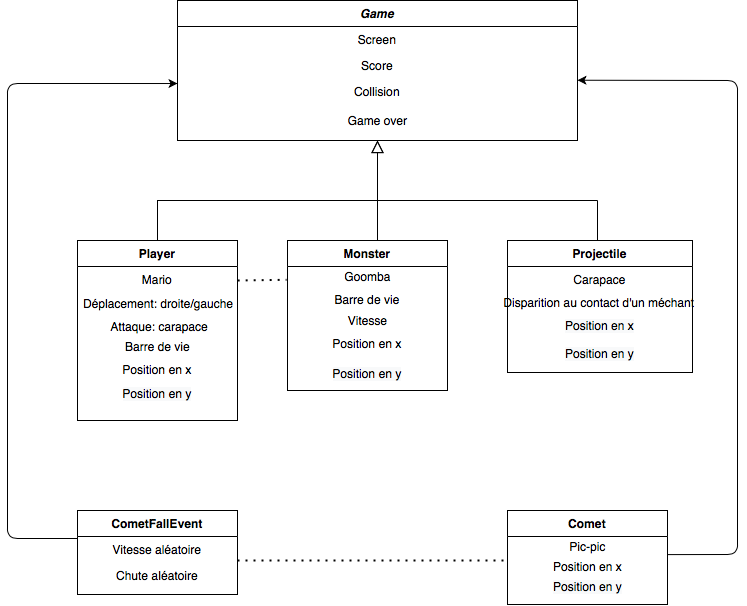

The diagram above was exported from draw.io. Its source (the exported page's mxGraphModel, read from the mxfile embedded in the PNG):
<mxGraphModel dx="1055" dy="722" grid="1" gridSize="10" guides="1" tooltips="1" connect="1" arrows="1" fold="1" page="1" pageScale="1" pageWidth="827" pageHeight="1169" math="0" shadow="0">
  <root>
    <mxCell id="WIyWlLk6GJQsqaUBKTNV-0" />
    <mxCell id="WIyWlLk6GJQsqaUBKTNV-1" parent="WIyWlLk6GJQsqaUBKTNV-0" />
    <mxCell id="zkfFHV4jXpPFQw0GAbJ--0" value="Game" style="swimlane;fontStyle=3;align=center;verticalAlign=top;childLayout=stackLayout;horizontal=1;startSize=26;horizontalStack=0;resizeParent=1;resizeLast=0;collapsible=1;marginBottom=0;rounded=0;shadow=0;strokeWidth=1;" parent="WIyWlLk6GJQsqaUBKTNV-1" vertex="1">
      <mxGeometry x="220" y="120" width="400" height="140" as="geometry">
        <mxRectangle x="230" y="140" width="160" height="26" as="alternateBounds" />
      </mxGeometry>
    </mxCell>
    <mxCell id="zkfFHV4jXpPFQw0GAbJ--3" value="Screen" style="text;align=center;verticalAlign=top;spacingLeft=4;spacingRight=4;overflow=hidden;rotatable=0;points=[[0,0.5],[1,0.5]];portConstraint=eastwest;rounded=0;shadow=0;html=0;" parent="zkfFHV4jXpPFQw0GAbJ--0" vertex="1">
      <mxGeometry y="26" width="400" height="26" as="geometry" />
    </mxCell>
    <mxCell id="zkfFHV4jXpPFQw0GAbJ--1" value="Score" style="text;align=center;verticalAlign=top;spacingLeft=4;spacingRight=4;overflow=hidden;rotatable=0;points=[[0,0.5],[1,0.5]];portConstraint=eastwest;" parent="zkfFHV4jXpPFQw0GAbJ--0" vertex="1">
      <mxGeometry y="52" width="400" height="26" as="geometry" />
    </mxCell>
    <mxCell id="zkfFHV4jXpPFQw0GAbJ--2" value="Collision" style="text;align=center;verticalAlign=top;spacingLeft=4;spacingRight=4;overflow=hidden;rotatable=0;points=[[0,0.5],[1,0.5]];portConstraint=eastwest;rounded=0;shadow=0;html=0;" parent="zkfFHV4jXpPFQw0GAbJ--0" vertex="1">
      <mxGeometry y="78" width="400" height="32" as="geometry" />
    </mxCell>
    <mxCell id="7u8XFqS-KNZiYWXJy6VO-44" value="Game over" style="text;html=1;align=center;verticalAlign=middle;resizable=0;points=[];autosize=1;strokeColor=none;" parent="zkfFHV4jXpPFQw0GAbJ--0" vertex="1">
      <mxGeometry y="110" width="400" height="20" as="geometry" />
    </mxCell>
    <mxCell id="zkfFHV4jXpPFQw0GAbJ--6" value="Player" style="swimlane;fontStyle=1;align=center;verticalAlign=top;childLayout=stackLayout;horizontal=1;startSize=26;horizontalStack=0;resizeParent=1;resizeLast=0;collapsible=1;marginBottom=0;rounded=0;shadow=0;strokeWidth=1;" parent="WIyWlLk6GJQsqaUBKTNV-1" vertex="1">
      <mxGeometry x="120" y="360" width="160" height="180" as="geometry">
        <mxRectangle x="130" y="380" width="160" height="26" as="alternateBounds" />
      </mxGeometry>
    </mxCell>
    <mxCell id="zkfFHV4jXpPFQw0GAbJ--7" value="Mario" style="text;align=center;verticalAlign=top;spacingLeft=4;spacingRight=4;overflow=hidden;rotatable=0;points=[[0,0.5],[1,0.5]];portConstraint=eastwest;" parent="zkfFHV4jXpPFQw0GAbJ--6" vertex="1">
      <mxGeometry y="26" width="160" height="24" as="geometry" />
    </mxCell>
    <mxCell id="zkfFHV4jXpPFQw0GAbJ--8" value="Déplacement: droite/gauche" style="text;align=left;verticalAlign=top;spacingLeft=4;spacingRight=4;overflow=hidden;rotatable=0;points=[[0,0.5],[1,0.5]];portConstraint=eastwest;rounded=0;shadow=0;html=0;" parent="zkfFHV4jXpPFQw0GAbJ--6" vertex="1">
      <mxGeometry y="50" width="160" height="26" as="geometry" />
    </mxCell>
    <mxCell id="7u8XFqS-KNZiYWXJy6VO-17" value="&amp;nbsp;Attaque: carapace" style="text;html=1;align=center;verticalAlign=middle;resizable=0;points=[];autosize=1;strokeColor=none;" parent="zkfFHV4jXpPFQw0GAbJ--6" vertex="1">
      <mxGeometry y="76" width="160" height="20" as="geometry" />
    </mxCell>
    <mxCell id="7u8XFqS-KNZiYWXJy6VO-19" value="Barre de vie" style="text;html=1;align=center;verticalAlign=middle;resizable=0;points=[];autosize=1;strokeColor=none;" parent="zkfFHV4jXpPFQw0GAbJ--6" vertex="1">
      <mxGeometry y="96" width="160" height="20" as="geometry" />
    </mxCell>
    <mxCell id="7u8XFqS-KNZiYWXJy6VO-37" value="&lt;span style=&quot;font-family: &amp;#34;helvetica&amp;#34;&quot;&gt;Position en x&lt;/span&gt;" style="text;whiteSpace=wrap;html=1;align=center;" parent="zkfFHV4jXpPFQw0GAbJ--6" vertex="1">
      <mxGeometry y="116" width="160" height="24" as="geometry" />
    </mxCell>
    <mxCell id="7u8XFqS-KNZiYWXJy6VO-39" value="&lt;span style=&quot;color: rgb(0 , 0 , 0) ; font-family: &amp;#34;helvetica&amp;#34; ; font-size: 12px ; font-style: normal ; font-weight: normal ; letter-spacing: normal ; text-indent: 0px ; text-transform: none ; word-spacing: 0px ; background-color: rgb(248 , 249 , 250) ; text-decoration: none ; display: inline ; float: none&quot;&gt;Position en y&lt;/span&gt;" style="text;whiteSpace=wrap;html=1;align=center;" parent="zkfFHV4jXpPFQw0GAbJ--6" vertex="1">
      <mxGeometry y="140" width="160" height="30" as="geometry" />
    </mxCell>
    <mxCell id="zkfFHV4jXpPFQw0GAbJ--12" value="" style="endArrow=block;endSize=10;endFill=0;shadow=0;strokeWidth=1;rounded=0;edgeStyle=elbowEdgeStyle;elbow=vertical;" parent="WIyWlLk6GJQsqaUBKTNV-1" source="zkfFHV4jXpPFQw0GAbJ--6" target="zkfFHV4jXpPFQw0GAbJ--0" edge="1">
      <mxGeometry width="160" relative="1" as="geometry">
        <mxPoint x="200" y="203" as="sourcePoint" />
        <mxPoint x="200" y="203" as="targetPoint" />
        <Array as="points">
          <mxPoint x="420" y="320" />
        </Array>
      </mxGeometry>
    </mxCell>
    <mxCell id="zkfFHV4jXpPFQw0GAbJ--13" value="Monster" style="swimlane;fontStyle=1;align=center;verticalAlign=top;childLayout=stackLayout;horizontal=1;startSize=26;horizontalStack=0;resizeParent=1;resizeLast=0;collapsible=1;marginBottom=0;rounded=0;shadow=0;strokeWidth=1;" parent="WIyWlLk6GJQsqaUBKTNV-1" vertex="1">
      <mxGeometry x="330" y="360" width="160" height="150" as="geometry">
        <mxRectangle x="340" y="380" width="170" height="26" as="alternateBounds" />
      </mxGeometry>
    </mxCell>
    <mxCell id="7u8XFqS-KNZiYWXJy6VO-24" value="Goomba" style="text;html=1;align=center;verticalAlign=middle;resizable=0;points=[];autosize=1;strokeColor=none;" parent="zkfFHV4jXpPFQw0GAbJ--13" vertex="1">
      <mxGeometry y="26" width="160" height="20" as="geometry" />
    </mxCell>
    <mxCell id="zkfFHV4jXpPFQw0GAbJ--14" value="Barre de vie" style="text;align=center;verticalAlign=top;spacingLeft=4;spacingRight=4;overflow=hidden;rotatable=0;points=[[0,0.5],[1,0.5]];portConstraint=eastwest;" parent="zkfFHV4jXpPFQw0GAbJ--13" vertex="1">
      <mxGeometry y="46" width="160" height="24" as="geometry" />
    </mxCell>
    <mxCell id="7u8XFqS-KNZiYWXJy6VO-21" value="Vitesse" style="text;html=1;align=center;verticalAlign=middle;resizable=0;points=[];autosize=1;strokeColor=none;" parent="zkfFHV4jXpPFQw0GAbJ--13" vertex="1">
      <mxGeometry y="70" width="160" height="20" as="geometry" />
    </mxCell>
    <mxCell id="7u8XFqS-KNZiYWXJy6VO-40" value="&lt;span style=&quot;font-family: &amp;#34;helvetica&amp;#34;&quot;&gt;Position en x&lt;/span&gt;" style="text;whiteSpace=wrap;html=1;align=center;" parent="zkfFHV4jXpPFQw0GAbJ--13" vertex="1">
      <mxGeometry y="90" width="160" height="30" as="geometry" />
    </mxCell>
    <mxCell id="7u8XFqS-KNZiYWXJy6VO-41" value="&lt;span style=&quot;color: rgb(0 , 0 , 0) ; font-family: &amp;#34;helvetica&amp;#34; ; font-size: 12px ; font-style: normal ; font-weight: normal ; letter-spacing: normal ; text-indent: 0px ; text-transform: none ; word-spacing: 0px ; background-color: rgb(248 , 249 , 250) ; text-decoration: none ; display: inline ; float: none&quot;&gt;Position en y&lt;/span&gt;" style="text;whiteSpace=wrap;html=1;align=center;" parent="zkfFHV4jXpPFQw0GAbJ--13" vertex="1">
      <mxGeometry y="120" width="160" height="30" as="geometry" />
    </mxCell>
    <mxCell id="zkfFHV4jXpPFQw0GAbJ--16" value="" style="endArrow=block;endSize=10;endFill=0;shadow=0;strokeWidth=1;rounded=0;edgeStyle=elbowEdgeStyle;elbow=vertical;" parent="WIyWlLk6GJQsqaUBKTNV-1" source="zkfFHV4jXpPFQw0GAbJ--13" target="zkfFHV4jXpPFQw0GAbJ--0" edge="1">
      <mxGeometry width="160" relative="1" as="geometry">
        <mxPoint x="210" y="373" as="sourcePoint" />
        <mxPoint x="310" y="271" as="targetPoint" />
        <Array as="points">
          <mxPoint x="420" y="340" />
        </Array>
      </mxGeometry>
    </mxCell>
    <mxCell id="DW4idjFxySYCa0xdqrAY-12" value="" style="endArrow=none;html=1;" parent="WIyWlLk6GJQsqaUBKTNV-1" edge="1">
      <mxGeometry width="50" height="50" relative="1" as="geometry">
        <mxPoint x="420" y="320" as="sourcePoint" />
        <mxPoint x="640" y="320" as="targetPoint" />
      </mxGeometry>
    </mxCell>
    <mxCell id="DW4idjFxySYCa0xdqrAY-13" value="" style="endArrow=none;html=1;" parent="WIyWlLk6GJQsqaUBKTNV-1" edge="1">
      <mxGeometry width="50" height="50" relative="1" as="geometry">
        <mxPoint x="640" y="320" as="sourcePoint" />
        <mxPoint x="640" y="360" as="targetPoint" />
      </mxGeometry>
    </mxCell>
    <mxCell id="DW4idjFxySYCa0xdqrAY-14" value="Projectile" style="swimlane;fontStyle=1;align=center;verticalAlign=top;childLayout=stackLayout;horizontal=1;startSize=26;horizontalStack=0;resizeParent=1;resizeLast=0;collapsible=1;marginBottom=0;rounded=0;shadow=0;strokeWidth=1;" parent="WIyWlLk6GJQsqaUBKTNV-1" vertex="1">
      <mxGeometry x="550" y="360" width="185" height="132" as="geometry">
        <mxRectangle x="130" y="380" width="160" height="26" as="alternateBounds" />
      </mxGeometry>
    </mxCell>
    <mxCell id="DW4idjFxySYCa0xdqrAY-15" value="Carapace" style="text;align=center;verticalAlign=top;spacingLeft=4;spacingRight=4;overflow=hidden;rotatable=0;points=[[0,0.5],[1,0.5]];portConstraint=eastwest;" parent="DW4idjFxySYCa0xdqrAY-14" vertex="1">
      <mxGeometry y="26" width="185" height="26" as="geometry" />
    </mxCell>
    <mxCell id="7u8XFqS-KNZiYWXJy6VO-25" value="Disparition au contact d'un méchant&amp;nbsp;" style="text;html=1;align=center;verticalAlign=middle;resizable=0;points=[];autosize=1;strokeColor=none;" parent="DW4idjFxySYCa0xdqrAY-14" vertex="1">
      <mxGeometry y="52" width="185" height="20" as="geometry" />
    </mxCell>
    <mxCell id="7u8XFqS-KNZiYWXJy6VO-42" value="&lt;span style=&quot;color: rgb(0 , 0 , 0) ; font-family: &amp;#34;helvetica&amp;#34; ; font-size: 12px ; font-style: normal ; font-weight: normal ; letter-spacing: normal ; text-indent: 0px ; text-transform: none ; word-spacing: 0px ; background-color: rgb(248 , 249 , 250) ; text-decoration: none ; display: inline ; float: none&quot;&gt;Position en x&lt;/span&gt;" style="text;whiteSpace=wrap;html=1;align=center;" parent="DW4idjFxySYCa0xdqrAY-14" vertex="1">
      <mxGeometry y="72" width="185" height="28" as="geometry" />
    </mxCell>
    <mxCell id="7u8XFqS-KNZiYWXJy6VO-43" value="&lt;span style=&quot;color: rgb(0 , 0 , 0) ; font-family: &amp;#34;helvetica&amp;#34; ; font-size: 12px ; font-style: normal ; font-weight: normal ; letter-spacing: normal ; text-indent: 0px ; text-transform: none ; word-spacing: 0px ; background-color: rgb(248 , 249 , 250) ; text-decoration: none ; display: inline ; float: none&quot;&gt;Position en y&lt;/span&gt;" style="text;whiteSpace=wrap;html=1;align=center;" parent="DW4idjFxySYCa0xdqrAY-14" vertex="1">
      <mxGeometry y="100" width="185" height="22" as="geometry" />
    </mxCell>
    <mxCell id="7u8XFqS-KNZiYWXJy6VO-7" value="" style="endArrow=classic;html=1;exitX=0;exitY=0.077;exitDx=0;exitDy=0;exitPerimeter=0;entryX=0;entryY=0.157;entryDx=0;entryDy=0;entryPerimeter=0;" parent="WIyWlLk6GJQsqaUBKTNV-1" source="7u8XFqS-KNZiYWXJy6VO-1" target="zkfFHV4jXpPFQw0GAbJ--2" edge="1">
      <mxGeometry width="50" height="50" relative="1" as="geometry">
        <mxPoint x="110" y="615" as="sourcePoint" />
        <mxPoint x="217" y="203" as="targetPoint" />
        <Array as="points">
          <mxPoint x="50" y="658" />
          <mxPoint x="50" y="500" />
          <mxPoint x="50" y="370" />
          <mxPoint x="50" y="203" />
          <mxPoint x="140" y="203" />
        </Array>
      </mxGeometry>
    </mxCell>
    <mxCell id="7u8XFqS-KNZiYWXJy6VO-8" value="Comet" style="swimlane;fontStyle=1;align=center;verticalAlign=top;childLayout=stackLayout;horizontal=1;startSize=26;horizontalStack=0;resizeParent=1;resizeLast=0;collapsible=1;marginBottom=0;rounded=0;shadow=0;strokeWidth=1;" parent="WIyWlLk6GJQsqaUBKTNV-1" vertex="1">
      <mxGeometry x="550" y="630" width="160" height="94" as="geometry">
        <mxRectangle x="130" y="380" width="160" height="26" as="alternateBounds" />
      </mxGeometry>
    </mxCell>
    <mxCell id="7u8XFqS-KNZiYWXJy6VO-30" value="Pic-pic" style="text;html=1;align=center;verticalAlign=middle;resizable=0;points=[];autosize=1;strokeColor=none;" parent="7u8XFqS-KNZiYWXJy6VO-8" vertex="1">
      <mxGeometry y="26" width="160" height="20" as="geometry" />
    </mxCell>
    <mxCell id="7u8XFqS-KNZiYWXJy6VO-31" value="Position en x" style="text;html=1;align=center;verticalAlign=middle;resizable=0;points=[];autosize=1;strokeColor=none;" parent="7u8XFqS-KNZiYWXJy6VO-8" vertex="1">
      <mxGeometry y="46" width="160" height="20" as="geometry" />
    </mxCell>
    <mxCell id="7u8XFqS-KNZiYWXJy6VO-32" value="&lt;span style=&quot;color: rgb(0 , 0 , 0) ; font-family: &amp;#34;helvetica&amp;#34; ; font-size: 12px ; font-style: normal ; font-weight: normal ; letter-spacing: normal ; text-align: center ; text-indent: 0px ; text-transform: none ; word-spacing: 0px ; background-color: rgb(248 , 249 , 250) ; text-decoration: none ; display: inline ; float: none&quot;&gt;Position en y&lt;/span&gt;" style="text;html=1;align=center;verticalAlign=middle;resizable=0;points=[];autosize=1;strokeColor=none;" parent="7u8XFqS-KNZiYWXJy6VO-8" vertex="1">
      <mxGeometry y="66" width="160" height="20" as="geometry" />
    </mxCell>
    <mxCell id="7u8XFqS-KNZiYWXJy6VO-0" value="CometFallEvent" style="swimlane;fontStyle=1;align=center;verticalAlign=top;childLayout=stackLayout;horizontal=1;startSize=26;horizontalStack=0;resizeParent=1;resizeLast=0;collapsible=1;marginBottom=0;rounded=0;shadow=0;strokeWidth=1;" parent="WIyWlLk6GJQsqaUBKTNV-1" vertex="1">
      <mxGeometry x="120" y="630" width="160" height="84" as="geometry">
        <mxRectangle x="130" y="380" width="160" height="26" as="alternateBounds" />
      </mxGeometry>
    </mxCell>
    <mxCell id="7u8XFqS-KNZiYWXJy6VO-1" value="Vitesse aléatoire" style="text;align=center;verticalAlign=top;spacingLeft=4;spacingRight=4;overflow=hidden;rotatable=0;points=[[0,0.5],[1,0.5]];portConstraint=eastwest;" parent="7u8XFqS-KNZiYWXJy6VO-0" vertex="1">
      <mxGeometry y="26" width="160" height="26" as="geometry" />
    </mxCell>
    <mxCell id="7u8XFqS-KNZiYWXJy6VO-2" value="Chute aléatoire" style="text;align=center;verticalAlign=top;spacingLeft=4;spacingRight=4;overflow=hidden;rotatable=0;points=[[0,0.5],[1,0.5]];portConstraint=eastwest;rounded=0;shadow=0;html=0;" parent="7u8XFqS-KNZiYWXJy6VO-0" vertex="1">
      <mxGeometry y="52" width="160" height="26" as="geometry" />
    </mxCell>
    <mxCell id="7u8XFqS-KNZiYWXJy6VO-16" value="" style="endArrow=classic;html=1;entryX=1;entryY=0.054;entryDx=0;entryDy=0;entryPerimeter=0;exitX=1.001;exitY=0.905;exitDx=0;exitDy=0;exitPerimeter=0;" parent="WIyWlLk6GJQsqaUBKTNV-1" source="7u8XFqS-KNZiYWXJy6VO-30" target="zkfFHV4jXpPFQw0GAbJ--2" edge="1">
      <mxGeometry width="50" height="50" relative="1" as="geometry">
        <mxPoint x="709" y="674" as="sourcePoint" />
        <mxPoint x="619" y="197" as="targetPoint" />
        <Array as="points">
          <mxPoint x="780" y="674" />
          <mxPoint x="780" y="510" />
          <mxPoint x="780" y="340" />
          <mxPoint x="780" y="200" />
        </Array>
      </mxGeometry>
    </mxCell>
    <mxCell id="7u8XFqS-KNZiYWXJy6VO-29" value="" style="endArrow=none;dashed=1;html=1;dashPattern=1 3;strokeWidth=2;" parent="WIyWlLk6GJQsqaUBKTNV-1" edge="1">
      <mxGeometry width="50" height="50" relative="1" as="geometry">
        <mxPoint x="280" y="680" as="sourcePoint" />
        <mxPoint x="550" y="680" as="targetPoint" />
      </mxGeometry>
    </mxCell>
    <mxCell id="7u8XFqS-KNZiYWXJy6VO-33" value="" style="endArrow=none;dashed=1;html=1;dashPattern=1 3;strokeWidth=2;align=center;exitX=1.001;exitY=0.583;exitDx=0;exitDy=0;exitPerimeter=0;entryX=-0.006;entryY=0.665;entryDx=0;entryDy=0;entryPerimeter=0;" parent="WIyWlLk6GJQsqaUBKTNV-1" source="zkfFHV4jXpPFQw0GAbJ--7" target="7u8XFqS-KNZiYWXJy6VO-24" edge="1">
      <mxGeometry width="50" height="50" relative="1" as="geometry">
        <mxPoint x="280" y="420" as="sourcePoint" />
        <mxPoint x="329" y="402" as="targetPoint" />
      </mxGeometry>
    </mxCell>
  </root>
</mxGraphModel>